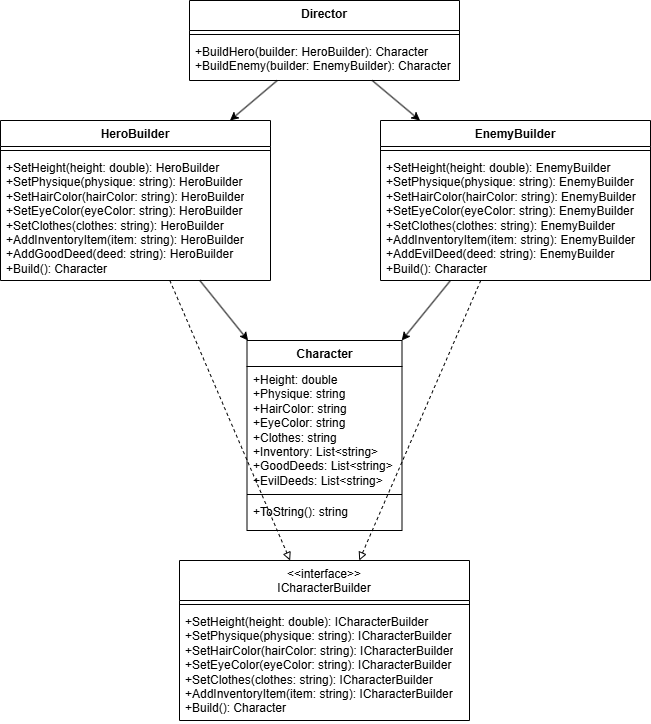

The diagram above was exported from draw.io. Its source (the exported page's mxGraphModel, read from the mxfile embedded in the PNG):
<mxGraphModel dx="1161" dy="597" grid="1" gridSize="10" guides="1" tooltips="1" connect="1" arrows="1" fold="1" page="1" pageScale="1" pageWidth="827" pageHeight="1169" math="0" shadow="0">
  <root>
    <mxCell id="0" />
    <mxCell id="1" parent="0" />
    <mxCell id="GVHLWr2VZkAXUU0sbTzE-1" value="Character" style="swimlane;fontStyle=1;align=center;verticalAlign=top;childLayout=stackLayout;horizontal=1;startSize=26;horizontalStack=0;resizeParent=1;resizeParentMax=0;resizeLast=0;collapsible=1;marginBottom=0;whiteSpace=wrap;html=1;" parent="1" vertex="1">
      <mxGeometry x="336.5" y="580" width="155" height="190" as="geometry">
        <mxRectangle x="350" y="260" width="80" height="30" as="alternateBounds" />
      </mxGeometry>
    </mxCell>
    <mxCell id="GVHLWr2VZkAXUU0sbTzE-2" value="&lt;div&gt;+Height: double&lt;/div&gt;&lt;div&gt;+Physique: string&lt;/div&gt;&lt;div&gt;+HairColor: string&lt;/div&gt;&lt;div&gt;+EyeColor: string&lt;/div&gt;&lt;div&gt;+Clothes: string&lt;/div&gt;&lt;div&gt;+Inventory: List&amp;lt;string&amp;gt;&lt;/div&gt;&lt;div&gt;+GoodDeeds: List&amp;lt;string&amp;gt;&lt;/div&gt;&lt;div&gt;+EvilDeeds: List&amp;lt;string&amp;gt;&lt;/div&gt;" style="text;strokeColor=none;fillColor=none;align=left;verticalAlign=top;spacingLeft=4;spacingRight=4;overflow=hidden;rotatable=0;points=[[0,0.5],[1,0.5]];portConstraint=eastwest;whiteSpace=wrap;html=1;" parent="GVHLWr2VZkAXUU0sbTzE-1" vertex="1">
      <mxGeometry y="26" width="155" height="124" as="geometry" />
    </mxCell>
    <mxCell id="GVHLWr2VZkAXUU0sbTzE-3" value="" style="line;strokeWidth=1;fillColor=none;align=left;verticalAlign=middle;spacingTop=-1;spacingLeft=3;spacingRight=3;rotatable=0;labelPosition=right;points=[];portConstraint=eastwest;strokeColor=inherit;" parent="GVHLWr2VZkAXUU0sbTzE-1" vertex="1">
      <mxGeometry y="150" width="155" height="8" as="geometry" />
    </mxCell>
    <mxCell id="GVHLWr2VZkAXUU0sbTzE-4" value="+ToString(): string" style="text;strokeColor=none;fillColor=none;align=left;verticalAlign=top;spacingLeft=4;spacingRight=4;overflow=hidden;rotatable=0;points=[[0,0.5],[1,0.5]];portConstraint=eastwest;whiteSpace=wrap;html=1;" parent="GVHLWr2VZkAXUU0sbTzE-1" vertex="1">
      <mxGeometry y="158" width="155" height="32" as="geometry" />
    </mxCell>
    <mxCell id="GVHLWr2VZkAXUU0sbTzE-24" value="HeroBuilder" style="swimlane;fontStyle=1;align=center;verticalAlign=top;childLayout=stackLayout;horizontal=1;startSize=26;horizontalStack=0;resizeParent=1;resizeParentMax=0;resizeLast=0;collapsible=1;marginBottom=0;whiteSpace=wrap;html=1;" parent="1" vertex="1">
      <mxGeometry x="90" y="360" width="270" height="160" as="geometry" />
    </mxCell>
    <mxCell id="GVHLWr2VZkAXUU0sbTzE-26" value="" style="line;strokeWidth=1;fillColor=none;align=left;verticalAlign=middle;spacingTop=-1;spacingLeft=3;spacingRight=3;rotatable=0;labelPosition=right;points=[];portConstraint=eastwest;strokeColor=inherit;" parent="GVHLWr2VZkAXUU0sbTzE-24" vertex="1">
      <mxGeometry y="26" width="270" height="8" as="geometry" />
    </mxCell>
    <mxCell id="GVHLWr2VZkAXUU0sbTzE-27" value="&lt;div&gt;+SetHeight(height: double): HeroBuilder&lt;/div&gt;&lt;div&gt;+SetPhysique(physique: string): HeroBuilder&lt;/div&gt;&lt;div&gt;+SetHairColor(hairColor: string): HeroBuilder&lt;/div&gt;&lt;div&gt;+SetEyeColor(eyeColor: string): HeroBuilder&lt;/div&gt;&lt;div&gt;+SetClothes(clothes: string): HeroBuilder&lt;/div&gt;&lt;div&gt;+AddInventoryItem(item: string): HeroBuilder&lt;/div&gt;&lt;div&gt;+AddGoodDeed(deed: string): HeroBuilder&lt;/div&gt;&lt;div&gt;+Build(): Character&lt;/div&gt;" style="text;strokeColor=none;fillColor=none;align=left;verticalAlign=top;spacingLeft=4;spacingRight=4;overflow=hidden;rotatable=0;points=[[0,0.5],[1,0.5]];portConstraint=eastwest;whiteSpace=wrap;html=1;" parent="GVHLWr2VZkAXUU0sbTzE-24" vertex="1">
      <mxGeometry y="34" width="270" height="126" as="geometry" />
    </mxCell>
    <mxCell id="GVHLWr2VZkAXUU0sbTzE-28" value="EnemyBuilder" style="swimlane;fontStyle=1;align=center;verticalAlign=top;childLayout=stackLayout;horizontal=1;startSize=26;horizontalStack=0;resizeParent=1;resizeParentMax=0;resizeLast=0;collapsible=1;marginBottom=0;whiteSpace=wrap;html=1;" parent="1" vertex="1">
      <mxGeometry x="470" y="360" width="270" height="160" as="geometry" />
    </mxCell>
    <mxCell id="GVHLWr2VZkAXUU0sbTzE-30" value="" style="line;strokeWidth=1;fillColor=none;align=left;verticalAlign=middle;spacingTop=-1;spacingLeft=3;spacingRight=3;rotatable=0;labelPosition=right;points=[];portConstraint=eastwest;strokeColor=inherit;" parent="GVHLWr2VZkAXUU0sbTzE-28" vertex="1">
      <mxGeometry y="26" width="270" height="8" as="geometry" />
    </mxCell>
    <mxCell id="GVHLWr2VZkAXUU0sbTzE-31" value="&lt;div&gt;+SetHeight(height: double): EnemyBuilder&lt;/div&gt;&lt;div&gt;+SetPhysique(physique: string): EnemyBuilder&lt;/div&gt;&lt;div&gt;+SetHairColor(hairColor: string): EnemyBuilder&lt;/div&gt;&lt;div&gt;+SetEyeColor(eyeColor: string): EnemyBuilder&lt;/div&gt;&lt;div&gt;+SetClothes(clothes: string): EnemyBuilder&lt;/div&gt;&lt;div&gt;+AddInventoryItem(item: string): EnemyBuilder&lt;/div&gt;&lt;div&gt;+AddEvilDeed(deed: string): EnemyBuilder&lt;/div&gt;&lt;div&gt;+Build(): Character&lt;/div&gt;" style="text;strokeColor=none;fillColor=none;align=left;verticalAlign=top;spacingLeft=4;spacingRight=4;overflow=hidden;rotatable=0;points=[[0,0.5],[1,0.5]];portConstraint=eastwest;whiteSpace=wrap;html=1;" parent="GVHLWr2VZkAXUU0sbTzE-28" vertex="1">
      <mxGeometry y="34" width="270" height="126" as="geometry" />
    </mxCell>
    <mxCell id="GVHLWr2VZkAXUU0sbTzE-36" value="Director" style="swimlane;fontStyle=1;align=center;verticalAlign=top;childLayout=stackLayout;horizontal=1;startSize=30;horizontalStack=0;resizeParent=1;resizeParentMax=0;resizeLast=0;collapsible=1;marginBottom=0;whiteSpace=wrap;html=1;" parent="1" vertex="1">
      <mxGeometry x="279" y="240" width="270" height="80" as="geometry" />
    </mxCell>
    <mxCell id="GVHLWr2VZkAXUU0sbTzE-38" value="" style="line;strokeWidth=1;fillColor=none;align=left;verticalAlign=middle;spacingTop=-1;spacingLeft=3;spacingRight=3;rotatable=0;labelPosition=right;points=[];portConstraint=eastwest;strokeColor=inherit;" parent="GVHLWr2VZkAXUU0sbTzE-36" vertex="1">
      <mxGeometry y="30" width="270" height="8" as="geometry" />
    </mxCell>
    <mxCell id="GVHLWr2VZkAXUU0sbTzE-39" value="&lt;div&gt;+BuildHero(builder: HeroBuilder): Character&lt;/div&gt;&lt;div&gt;+BuildEnemy(builder: EnemyBuilder): Character&lt;/div&gt;" style="text;strokeColor=none;fillColor=none;align=left;verticalAlign=top;spacingLeft=4;spacingRight=4;overflow=hidden;rotatable=0;points=[[0,0.5],[1,0.5]];portConstraint=eastwest;whiteSpace=wrap;html=1;" parent="GVHLWr2VZkAXUU0sbTzE-36" vertex="1">
      <mxGeometry y="38" width="270" height="42" as="geometry" />
    </mxCell>
    <mxCell id="f6Kzzole08LV9JZjhWGe-10" value="&lt;span style=&quot;font-weight: 400;&quot;&gt;&amp;lt;&amp;lt;interface&amp;gt;&amp;gt;&lt;/span&gt;&lt;br style=&quot;font-weight: 400;&quot;&gt;&lt;span style=&quot;font-weight: 400;&quot;&gt;ICharacterBuilder&lt;/span&gt;" style="swimlane;fontStyle=1;align=center;verticalAlign=top;childLayout=stackLayout;horizontal=1;startSize=40;horizontalStack=0;resizeParent=1;resizeParentMax=0;resizeLast=0;collapsible=1;marginBottom=0;whiteSpace=wrap;html=1;" vertex="1" parent="1">
      <mxGeometry x="269" y="800" width="290" height="160" as="geometry">
        <mxRectangle x="350" y="260" width="80" height="30" as="alternateBounds" />
      </mxGeometry>
    </mxCell>
    <mxCell id="f6Kzzole08LV9JZjhWGe-12" value="" style="line;strokeWidth=1;fillColor=none;align=left;verticalAlign=middle;spacingTop=-1;spacingLeft=3;spacingRight=3;rotatable=0;labelPosition=right;points=[];portConstraint=eastwest;strokeColor=inherit;" vertex="1" parent="f6Kzzole08LV9JZjhWGe-10">
      <mxGeometry y="40" width="290" height="8" as="geometry" />
    </mxCell>
    <mxCell id="f6Kzzole08LV9JZjhWGe-13" value="&lt;div&gt;+SetHeight(height: double): ICharacterBuilder&lt;/div&gt;&lt;div&gt;+SetPhysique(physique: string): ICharacterBuilder&lt;/div&gt;&lt;div&gt;+SetHairColor(hairColor: string): ICharacterBuilder&lt;/div&gt;&lt;div&gt;+SetEyeColor(eyeColor: string): ICharacterBuilder&lt;/div&gt;&lt;div&gt;+SetClothes(clothes: string): ICharacterBuilder&lt;/div&gt;&lt;div&gt;+AddInventoryItem(item: string): ICharacterBuilder&lt;/div&gt;&lt;div&gt;+Build(): Character&lt;/div&gt;" style="text;strokeColor=none;fillColor=none;align=left;verticalAlign=top;spacingLeft=4;spacingRight=4;overflow=hidden;rotatable=0;points=[[0,0.5],[1,0.5]];portConstraint=eastwest;whiteSpace=wrap;html=1;" vertex="1" parent="f6Kzzole08LV9JZjhWGe-10">
      <mxGeometry y="48" width="290" height="112" as="geometry" />
    </mxCell>
    <mxCell id="f6Kzzole08LV9JZjhWGe-61" value="" style="endArrow=classic;html=1;rounded=0;" edge="1" parent="1" source="GVHLWr2VZkAXUU0sbTzE-36" target="GVHLWr2VZkAXUU0sbTzE-28">
      <mxGeometry width="50" height="50" relative="1" as="geometry">
        <mxPoint x="480" y="430" as="sourcePoint" />
        <mxPoint x="530" y="380" as="targetPoint" />
      </mxGeometry>
    </mxCell>
    <mxCell id="f6Kzzole08LV9JZjhWGe-62" value="" style="endArrow=classic;html=1;rounded=0;" edge="1" parent="1" source="GVHLWr2VZkAXUU0sbTzE-36" target="GVHLWr2VZkAXUU0sbTzE-24">
      <mxGeometry width="50" height="50" relative="1" as="geometry">
        <mxPoint x="480" y="430" as="sourcePoint" />
        <mxPoint x="530" y="380" as="targetPoint" />
      </mxGeometry>
    </mxCell>
    <mxCell id="f6Kzzole08LV9JZjhWGe-63" value="" style="endArrow=classic;html=1;rounded=0;" edge="1" parent="1" source="GVHLWr2VZkAXUU0sbTzE-28" target="GVHLWr2VZkAXUU0sbTzE-1">
      <mxGeometry width="50" height="50" relative="1" as="geometry">
        <mxPoint x="480" y="430" as="sourcePoint" />
        <mxPoint x="530" y="380" as="targetPoint" />
      </mxGeometry>
    </mxCell>
    <mxCell id="f6Kzzole08LV9JZjhWGe-64" value="" style="endArrow=classic;html=1;rounded=0;" edge="1" parent="1" source="GVHLWr2VZkAXUU0sbTzE-24" target="GVHLWr2VZkAXUU0sbTzE-1">
      <mxGeometry width="50" height="50" relative="1" as="geometry">
        <mxPoint x="480" y="430" as="sourcePoint" />
        <mxPoint x="530" y="380" as="targetPoint" />
      </mxGeometry>
    </mxCell>
    <mxCell id="f6Kzzole08LV9JZjhWGe-66" value="" style="endArrow=block;html=1;rounded=0;dashed=1;endFill=0;" edge="1" parent="1" source="GVHLWr2VZkAXUU0sbTzE-28" target="f6Kzzole08LV9JZjhWGe-10">
      <mxGeometry width="50" height="50" relative="1" as="geometry">
        <mxPoint x="480" y="900" as="sourcePoint" />
        <mxPoint x="530" y="850" as="targetPoint" />
      </mxGeometry>
    </mxCell>
    <mxCell id="f6Kzzole08LV9JZjhWGe-67" value="" style="endArrow=block;html=1;rounded=0;dashed=1;endFill=0;" edge="1" parent="1" source="GVHLWr2VZkAXUU0sbTzE-24" target="f6Kzzole08LV9JZjhWGe-10">
      <mxGeometry width="50" height="50" relative="1" as="geometry">
        <mxPoint x="480" y="730" as="sourcePoint" />
        <mxPoint x="530" y="680" as="targetPoint" />
      </mxGeometry>
    </mxCell>
  </root>
</mxGraphModel>